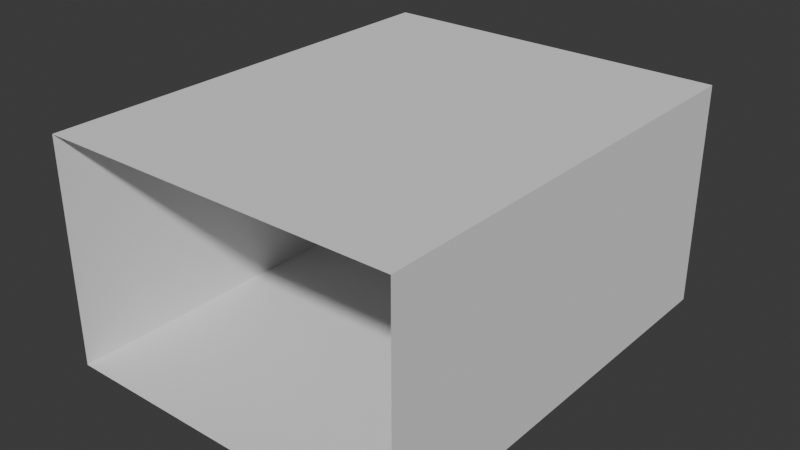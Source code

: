 # Source: Hallway1.blend  (saved by Blender 4.1.23; exported with 4.5.12 LTS)
import bpy
from mathutils import Matrix  # noqa: F401  (used for matrix-valued properties, if any)

bpy.ops.wm.read_factory_settings(use_empty=True)
scene = bpy.context.scene
scene.name = 'Scene'

# ---- collections
col_collection = bpy.data.collections.new('Collection'); scene.collection.children.link(col_collection)

# ---- materials (node trees are filled in below, after node groups)
mat_blendercustommaterial = bpy.data.materials.new('BlenderCustomMaterial')

# ---- material node trees

# ---- world
world_world = bpy.data.worlds.new('World'); scene.world = world_world
world_world.use_nodes = True; world_world.node_tree.nodes.clear()
_N = world_world.node_tree.nodes; _L = world_world.node_tree.links
n0 = _N.new('ShaderNodeOutputWorld'); n0.name = 'World Output'; n0.location = (300, 300)
n1 = _N.new('ShaderNodeBackground'); n1.name = 'Background'; n1.location = (10, 300)
n1.inputs[0].default_value = (0.05088, 0.05088, 0.05088, 1.0)
_L.new(n1.outputs[0], n0.inputs[0])
n0.is_active_output = True
world_world.color = (0.05088, 0.05088, 0.05088)
world_world.use_sun_shadow = False
world_world.sun_shadow_jitter_overblur = 0.0

# ---- meshes
me_cube_001 = bpy.data.meshes.new('Cube.001')
me_cube_001.from_pydata([(-2.0, -2.5, 0.3), (-2.0, -2.5, 2.8), (-2.0, 2.5, 0.3), (-2.0, 2.5, 2.8), (2.0, -2.5, 0.3), (2.0, -2.5, 2.8), (2.0, 2.5, 0.3), (2.0, 2.5, 2.8)], [], [(6, 4, 5, 7), (0, 2, 3, 1), (3, 7, 5, 1), (2, 0, 4, 6)])
_uv = me_cube_001.uv_layers.new(name='UVMap')
_uv.uv.foreach_set('vector', [0.0, 0.0, 0.0, 1.0, 1.0, 1.0, 1.0, 0.0, 0.0, 1.0, 0.0, 0.0, 1.0, 0.0, 1.0, 1.0, 0.0, 0.0, 1.0, 0.0, 1.0, 1.0, 0.0, 1.0, 1.0, 0.0, 1.0, 1.0, 0.0, 1.0, 0.0, 0.0])
me_cube_001.materials.append(mat_blendercustommaterial)
me_cube_001.update()

# ---- objects
ob_cube = bpy.data.objects.new('Cube', me_cube_001)

# ---- transforms, parenting, visibility, modifiers, constraints
ob_cube.location = (0.0, 0.0, 0.0)

# ---- collection membership
col_collection.objects.link(ob_cube)

# ---- scene / render settings (as saved in the file)
scene.frame_start = 1; scene.frame_end = 250; scene.frame_set(1)
scene.render.engine = 'BLENDER_EEVEE_NEXT'
scene.cycles.sampling_pattern = 'TABULATED_SOBOL'
scene.eevee.ray_tracing_options.trace_max_roughness = 0.0
bpy.context.view_layer.update()

# ---- added for rendering (the .blend has no active camera and no usable light): camera, sun
cam_auto = bpy.data.cameras.new('AutoCamera')
cam_auto.lens = 50.0
cam_auto.sensor_width = 36.0
cam_auto.clip_end = 1000.0
ob_auto_camera = bpy.data.objects.new('AutoCamera', cam_auto)
scene.collection.objects.link(ob_auto_camera)
ob_auto_camera.location = (6.35987, -7.63184, 6.63789)
ob_auto_camera.rotation_euler = (1.09748, -7.21219e-08, 0.694738)
scene.camera = ob_auto_camera
light_auto_sun = bpy.data.lights.new('AutoSun', 'SUN')
light_auto_sun.energy = 3.0
light_auto_sun.angle = 0.0523599
ob_auto_sun = bpy.data.objects.new('AutoSun', light_auto_sun)
scene.collection.objects.link(ob_auto_sun)
ob_auto_sun.rotation_euler = (0.872665, 0.174533, 0.523599)
bpy.context.view_layer.update()
